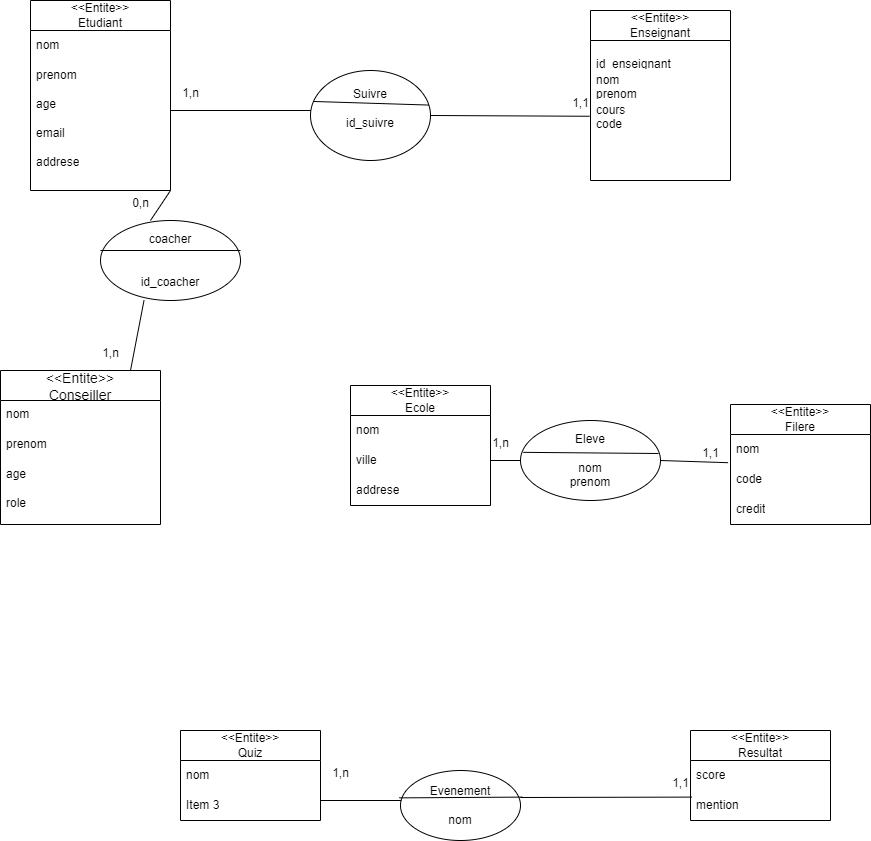

The diagram above was exported from draw.io. Its source (the exported page's mxGraphModel, read from the mxfile embedded in the PNG):
<mxGraphModel dx="1488" dy="662" grid="1" gridSize="10" guides="1" tooltips="1" connect="1" arrows="1" fold="1" page="1" pageScale="1" pageWidth="1169" pageHeight="1654" math="0" shadow="0">
  <root>
    <mxCell id="0" />
    <mxCell id="1" parent="0" />
    <mxCell id="3NJKzfKBA6ZufQ9zSki8-11" value="&lt;div&gt;&amp;lt;&amp;lt;Entite&amp;gt;&amp;gt;&lt;/div&gt;Etudiant" style="swimlane;fontStyle=0;childLayout=stackLayout;horizontal=1;startSize=30;horizontalStack=0;resizeParent=1;resizeParentMax=0;resizeLast=0;collapsible=1;marginBottom=0;whiteSpace=wrap;html=1;" parent="1" vertex="1">
      <mxGeometry x="320" y="320" width="140" height="190" as="geometry" />
    </mxCell>
    <mxCell id="3NJKzfKBA6ZufQ9zSki8-12" value="nom" style="text;strokeColor=none;fillColor=none;align=left;verticalAlign=middle;spacingLeft=4;spacingRight=4;overflow=hidden;points=[[0,0.5],[1,0.5]];portConstraint=eastwest;rotatable=0;whiteSpace=wrap;html=1;" parent="3NJKzfKBA6ZufQ9zSki8-11" vertex="1">
      <mxGeometry y="30" width="140" height="30" as="geometry" />
    </mxCell>
    <mxCell id="3NJKzfKBA6ZufQ9zSki8-13" value="prenom&amp;nbsp;" style="text;strokeColor=none;fillColor=none;align=left;verticalAlign=middle;spacingLeft=4;spacingRight=4;overflow=hidden;points=[[0,0.5],[1,0.5]];portConstraint=eastwest;rotatable=0;whiteSpace=wrap;html=1;" parent="3NJKzfKBA6ZufQ9zSki8-11" vertex="1">
      <mxGeometry y="60" width="140" height="30" as="geometry" />
    </mxCell>
    <mxCell id="3NJKzfKBA6ZufQ9zSki8-14" value="age&lt;div&gt;&lt;br&gt;&lt;div&gt;email&lt;/div&gt;&lt;div&gt;&lt;br&gt;&lt;/div&gt;&lt;div&gt;addrese&lt;/div&gt;&lt;div&gt;&lt;br&gt;&lt;/div&gt;&lt;/div&gt;" style="text;strokeColor=none;fillColor=none;align=left;verticalAlign=middle;spacingLeft=4;spacingRight=4;overflow=hidden;points=[[0,0.5],[1,0.5]];portConstraint=eastwest;rotatable=0;whiteSpace=wrap;html=1;" parent="3NJKzfKBA6ZufQ9zSki8-11" vertex="1">
      <mxGeometry y="90" width="140" height="100" as="geometry" />
    </mxCell>
    <mxCell id="3NJKzfKBA6ZufQ9zSki8-20" value="&lt;div&gt;&amp;lt;&amp;lt;Entite&amp;gt;&amp;gt;&lt;/div&gt;Enseignant" style="swimlane;fontStyle=0;childLayout=stackLayout;horizontal=1;startSize=30;horizontalStack=0;resizeParent=1;resizeParentMax=0;resizeLast=0;collapsible=1;marginBottom=0;whiteSpace=wrap;html=1;" parent="1" vertex="1">
      <mxGeometry x="880" y="330" width="140" height="170" as="geometry" />
    </mxCell>
    <mxCell id="3NJKzfKBA6ZufQ9zSki8-21" value="&lt;br&gt;&lt;div&gt;id_enseignant&lt;/div&gt;&lt;div&gt;&lt;br&gt;&lt;/div&gt;" style="text;strokeColor=none;fillColor=none;align=left;verticalAlign=middle;spacingLeft=4;spacingRight=4;overflow=hidden;points=[[0,0.5],[1,0.5]];portConstraint=eastwest;rotatable=0;whiteSpace=wrap;html=1;" parent="3NJKzfKBA6ZufQ9zSki8-20" vertex="1">
      <mxGeometry y="30" width="140" height="30" as="geometry" />
    </mxCell>
    <mxCell id="3NJKzfKBA6ZufQ9zSki8-22" value="&lt;div&gt;nom&lt;/div&gt;prenom" style="text;strokeColor=none;fillColor=none;align=left;verticalAlign=middle;spacingLeft=4;spacingRight=4;overflow=hidden;points=[[0,0.5],[1,0.5]];portConstraint=eastwest;rotatable=0;whiteSpace=wrap;html=1;" parent="3NJKzfKBA6ZufQ9zSki8-20" vertex="1">
      <mxGeometry y="60" width="140" height="30" as="geometry" />
    </mxCell>
    <mxCell id="3NJKzfKBA6ZufQ9zSki8-23" value="cours&lt;div&gt;&lt;span style=&quot;background-color: transparent; color: light-dark(rgb(0, 0, 0), rgb(255, 255, 255));&quot;&gt;code&lt;/span&gt;&lt;div&gt;&lt;div&gt;&lt;br&gt;&lt;/div&gt;&lt;div&gt;&lt;br&gt;&lt;/div&gt;&lt;div&gt;&lt;br&gt;&lt;/div&gt;&lt;div&gt;&lt;br&gt;&lt;/div&gt;&lt;div&gt;&lt;br&gt;&lt;/div&gt;&lt;div&gt;&lt;br&gt;&lt;/div&gt;&lt;div&gt;&lt;br&gt;&lt;/div&gt;&lt;div&gt;&lt;br&gt;&lt;/div&gt;&lt;div&gt;&lt;br&gt;&lt;/div&gt;&lt;/div&gt;&lt;/div&gt;" style="text;strokeColor=none;fillColor=none;align=left;verticalAlign=middle;spacingLeft=4;spacingRight=4;overflow=hidden;points=[[0,0.5],[1,0.5]];portConstraint=eastwest;rotatable=0;whiteSpace=wrap;html=1;" parent="3NJKzfKBA6ZufQ9zSki8-20" vertex="1">
      <mxGeometry y="90" width="140" height="80" as="geometry" />
    </mxCell>
    <mxCell id="MQfHUGYFfaMdinbxqK_E-1" value="" style="endArrow=none;html=1;rounded=0;" edge="1" parent="1">
      <mxGeometry width="50" height="50" relative="1" as="geometry">
        <mxPoint x="460" y="430" as="sourcePoint" />
        <mxPoint x="610" y="430" as="targetPoint" />
      </mxGeometry>
    </mxCell>
    <mxCell id="MQfHUGYFfaMdinbxqK_E-2" value="Suivre&lt;div&gt;&lt;br&gt;&lt;/div&gt;&lt;div&gt;id_suivre&lt;/div&gt;&lt;div&gt;&lt;br&gt;&lt;/div&gt;" style="ellipse;whiteSpace=wrap;html=1;" vertex="1" parent="1">
      <mxGeometry x="600" y="390" width="120" height="90" as="geometry" />
    </mxCell>
    <mxCell id="MQfHUGYFfaMdinbxqK_E-3" value="" style="endArrow=none;html=1;rounded=0;entryX=-0.006;entryY=0.197;entryDx=0;entryDy=0;entryPerimeter=0;exitX=1;exitY=0.5;exitDx=0;exitDy=0;" edge="1" parent="1" source="MQfHUGYFfaMdinbxqK_E-2" target="3NJKzfKBA6ZufQ9zSki8-23">
      <mxGeometry width="50" height="50" relative="1" as="geometry">
        <mxPoint x="710" y="440" as="sourcePoint" />
        <mxPoint x="760" y="390" as="targetPoint" />
      </mxGeometry>
    </mxCell>
    <mxCell id="MQfHUGYFfaMdinbxqK_E-4" value="&lt;&lt;Entite&gt;&gt;&#10;Conseiller" style="swimlane;fontStyle=0;childLayout=stackLayout;horizontal=1;startSize=30;horizontalStack=0;resizeParent=1;resizeParentMax=0;resizeLast=0;collapsible=1;marginBottom=0;align=center;fontSize=14;" vertex="1" parent="1">
      <mxGeometry x="290" y="690" width="160" height="154" as="geometry" />
    </mxCell>
    <mxCell id="MQfHUGYFfaMdinbxqK_E-5" value="nom" style="text;strokeColor=none;fillColor=none;spacingLeft=4;spacingRight=4;overflow=hidden;rotatable=0;points=[[0,0.5],[1,0.5]];portConstraint=eastwest;fontSize=12;whiteSpace=wrap;html=1;" vertex="1" parent="MQfHUGYFfaMdinbxqK_E-4">
      <mxGeometry y="30" width="160" height="30" as="geometry" />
    </mxCell>
    <mxCell id="MQfHUGYFfaMdinbxqK_E-6" value="prenom" style="text;strokeColor=none;fillColor=none;spacingLeft=4;spacingRight=4;overflow=hidden;rotatable=0;points=[[0,0.5],[1,0.5]];portConstraint=eastwest;fontSize=12;whiteSpace=wrap;html=1;" vertex="1" parent="MQfHUGYFfaMdinbxqK_E-4">
      <mxGeometry y="60" width="160" height="30" as="geometry" />
    </mxCell>
    <mxCell id="MQfHUGYFfaMdinbxqK_E-7" value="age&lt;div&gt;&lt;br&gt;&lt;/div&gt;&lt;div&gt;role&lt;br&gt;&lt;div&gt;&lt;br&gt;&lt;/div&gt;&lt;/div&gt;" style="text;strokeColor=none;fillColor=none;spacingLeft=4;spacingRight=4;overflow=hidden;rotatable=0;points=[[0,0.5],[1,0.5]];portConstraint=eastwest;fontSize=12;whiteSpace=wrap;html=1;" vertex="1" parent="MQfHUGYFfaMdinbxqK_E-4">
      <mxGeometry y="90" width="160" height="64" as="geometry" />
    </mxCell>
    <mxCell id="MQfHUGYFfaMdinbxqK_E-11" value="" style="endArrow=none;html=1;rounded=0;entryX=0.311;entryY=0.997;entryDx=0;entryDy=0;entryPerimeter=0;" edge="1" parent="1" target="MQfHUGYFfaMdinbxqK_E-12">
      <mxGeometry width="50" height="50" relative="1" as="geometry">
        <mxPoint x="420" y="690" as="sourcePoint" />
        <mxPoint x="510" y="550" as="targetPoint" />
      </mxGeometry>
    </mxCell>
    <mxCell id="MQfHUGYFfaMdinbxqK_E-12" value="coacher&lt;div&gt;&lt;br&gt;&lt;/div&gt;&lt;div&gt;&lt;br&gt;&lt;/div&gt;&lt;div&gt;id_coacher&lt;/div&gt;" style="ellipse;whiteSpace=wrap;html=1;" vertex="1" parent="1">
      <mxGeometry x="390" y="540" width="140" height="80" as="geometry" />
    </mxCell>
    <mxCell id="MQfHUGYFfaMdinbxqK_E-13" value="" style="endArrow=none;html=1;rounded=0;entryX=0.357;entryY=0;entryDx=0;entryDy=0;entryPerimeter=0;" edge="1" parent="1" target="MQfHUGYFfaMdinbxqK_E-12">
      <mxGeometry width="50" height="50" relative="1" as="geometry">
        <mxPoint x="460" y="510" as="sourcePoint" />
        <mxPoint x="510" y="460" as="targetPoint" />
      </mxGeometry>
    </mxCell>
    <mxCell id="MQfHUGYFfaMdinbxqK_E-14" value="" style="endArrow=none;html=1;rounded=0;entryX=1;entryY=0.375;entryDx=0;entryDy=0;entryPerimeter=0;exitX=0;exitY=0.375;exitDx=0;exitDy=0;exitPerimeter=0;" edge="1" parent="1" source="MQfHUGYFfaMdinbxqK_E-12" target="MQfHUGYFfaMdinbxqK_E-12">
      <mxGeometry width="50" height="50" relative="1" as="geometry">
        <mxPoint x="490" y="620" as="sourcePoint" />
        <mxPoint x="540" y="570" as="targetPoint" />
      </mxGeometry>
    </mxCell>
    <mxCell id="MQfHUGYFfaMdinbxqK_E-15" value="" style="endArrow=none;html=1;rounded=0;exitX=0.023;exitY=0.344;exitDx=0;exitDy=0;exitPerimeter=0;entryX=0.987;entryY=0.384;entryDx=0;entryDy=0;entryPerimeter=0;" edge="1" parent="1" source="MQfHUGYFfaMdinbxqK_E-2" target="MQfHUGYFfaMdinbxqK_E-2">
      <mxGeometry width="50" height="50" relative="1" as="geometry">
        <mxPoint x="590" y="450" as="sourcePoint" />
        <mxPoint x="700" y="430" as="targetPoint" />
      </mxGeometry>
    </mxCell>
    <mxCell id="MQfHUGYFfaMdinbxqK_E-16" value="1,n" style="text;html=1;align=center;verticalAlign=middle;resizable=0;points=[];autosize=1;strokeColor=none;fillColor=none;" vertex="1" parent="1">
      <mxGeometry x="460" y="398" width="40" height="30" as="geometry" />
    </mxCell>
    <mxCell id="MQfHUGYFfaMdinbxqK_E-17" value="1,1" style="text;html=1;align=center;verticalAlign=middle;resizable=0;points=[];autosize=1;strokeColor=none;fillColor=none;" vertex="1" parent="1">
      <mxGeometry x="850" y="408" width="40" height="30" as="geometry" />
    </mxCell>
    <mxCell id="MQfHUGYFfaMdinbxqK_E-19" value="0,n" style="text;html=1;align=center;verticalAlign=middle;resizable=0;points=[];autosize=1;strokeColor=none;fillColor=none;" vertex="1" parent="1">
      <mxGeometry x="410" y="508" width="40" height="30" as="geometry" />
    </mxCell>
    <mxCell id="MQfHUGYFfaMdinbxqK_E-20" value="1,n" style="text;html=1;align=center;verticalAlign=middle;resizable=0;points=[];autosize=1;strokeColor=none;fillColor=none;" vertex="1" parent="1">
      <mxGeometry x="380" y="658" width="40" height="30" as="geometry" />
    </mxCell>
    <mxCell id="MQfHUGYFfaMdinbxqK_E-21" value="&amp;lt;&amp;lt;Entite&amp;gt;&amp;gt;&lt;div&gt;Ecole&lt;/div&gt;" style="swimlane;fontStyle=0;childLayout=stackLayout;horizontal=1;startSize=30;horizontalStack=0;resizeParent=1;resizeParentMax=0;resizeLast=0;collapsible=1;marginBottom=0;whiteSpace=wrap;html=1;" vertex="1" parent="1">
      <mxGeometry x="640" y="705" width="140" height="120" as="geometry" />
    </mxCell>
    <mxCell id="MQfHUGYFfaMdinbxqK_E-22" value="nom" style="text;strokeColor=none;fillColor=none;align=left;verticalAlign=middle;spacingLeft=4;spacingRight=4;overflow=hidden;points=[[0,0.5],[1,0.5]];portConstraint=eastwest;rotatable=0;whiteSpace=wrap;html=1;" vertex="1" parent="MQfHUGYFfaMdinbxqK_E-21">
      <mxGeometry y="30" width="140" height="30" as="geometry" />
    </mxCell>
    <mxCell id="MQfHUGYFfaMdinbxqK_E-23" value="ville" style="text;strokeColor=none;fillColor=none;align=left;verticalAlign=middle;spacingLeft=4;spacingRight=4;overflow=hidden;points=[[0,0.5],[1,0.5]];portConstraint=eastwest;rotatable=0;whiteSpace=wrap;html=1;" vertex="1" parent="MQfHUGYFfaMdinbxqK_E-21">
      <mxGeometry y="60" width="140" height="30" as="geometry" />
    </mxCell>
    <mxCell id="MQfHUGYFfaMdinbxqK_E-24" value="addrese" style="text;strokeColor=none;fillColor=none;align=left;verticalAlign=middle;spacingLeft=4;spacingRight=4;overflow=hidden;points=[[0,0.5],[1,0.5]];portConstraint=eastwest;rotatable=0;whiteSpace=wrap;html=1;" vertex="1" parent="MQfHUGYFfaMdinbxqK_E-21">
      <mxGeometry y="90" width="140" height="30" as="geometry" />
    </mxCell>
    <mxCell id="MQfHUGYFfaMdinbxqK_E-25" value="&amp;lt;&amp;lt;Entite&amp;gt;&amp;gt;&lt;div&gt;Filere&lt;/div&gt;" style="swimlane;fontStyle=0;childLayout=stackLayout;horizontal=1;startSize=30;horizontalStack=0;resizeParent=1;resizeParentMax=0;resizeLast=0;collapsible=1;marginBottom=0;whiteSpace=wrap;html=1;" vertex="1" parent="1">
      <mxGeometry x="1020" y="724" width="140" height="120" as="geometry" />
    </mxCell>
    <mxCell id="MQfHUGYFfaMdinbxqK_E-26" value="nom" style="text;strokeColor=none;fillColor=none;align=left;verticalAlign=middle;spacingLeft=4;spacingRight=4;overflow=hidden;points=[[0,0.5],[1,0.5]];portConstraint=eastwest;rotatable=0;whiteSpace=wrap;html=1;" vertex="1" parent="MQfHUGYFfaMdinbxqK_E-25">
      <mxGeometry y="30" width="140" height="30" as="geometry" />
    </mxCell>
    <mxCell id="MQfHUGYFfaMdinbxqK_E-27" value="code" style="text;strokeColor=none;fillColor=none;align=left;verticalAlign=middle;spacingLeft=4;spacingRight=4;overflow=hidden;points=[[0,0.5],[1,0.5]];portConstraint=eastwest;rotatable=0;whiteSpace=wrap;html=1;" vertex="1" parent="MQfHUGYFfaMdinbxqK_E-25">
      <mxGeometry y="60" width="140" height="30" as="geometry" />
    </mxCell>
    <mxCell id="MQfHUGYFfaMdinbxqK_E-28" value="credit" style="text;strokeColor=none;fillColor=none;align=left;verticalAlign=middle;spacingLeft=4;spacingRight=4;overflow=hidden;points=[[0,0.5],[1,0.5]];portConstraint=eastwest;rotatable=0;whiteSpace=wrap;html=1;" vertex="1" parent="MQfHUGYFfaMdinbxqK_E-25">
      <mxGeometry y="90" width="140" height="30" as="geometry" />
    </mxCell>
    <mxCell id="MQfHUGYFfaMdinbxqK_E-29" value="" style="endArrow=none;html=1;rounded=0;" edge="1" parent="1">
      <mxGeometry width="50" height="50" relative="1" as="geometry">
        <mxPoint x="780" y="780" as="sourcePoint" />
        <mxPoint x="830" y="780" as="targetPoint" />
      </mxGeometry>
    </mxCell>
    <mxCell id="MQfHUGYFfaMdinbxqK_E-30" value="Eleve&lt;div&gt;&lt;br&gt;&lt;/div&gt;&lt;div&gt;nom&lt;/div&gt;&lt;div&gt;prenom&lt;/div&gt;" style="ellipse;whiteSpace=wrap;html=1;" vertex="1" parent="1">
      <mxGeometry x="810" y="740" width="140" height="80" as="geometry" />
    </mxCell>
    <mxCell id="MQfHUGYFfaMdinbxqK_E-31" value="" style="endArrow=none;html=1;rounded=0;entryX=-0.017;entryY=0.94;entryDx=0;entryDy=0;entryPerimeter=0;" edge="1" parent="1" target="MQfHUGYFfaMdinbxqK_E-26">
      <mxGeometry width="50" height="50" relative="1" as="geometry">
        <mxPoint x="950" y="780" as="sourcePoint" />
        <mxPoint x="960" y="730" as="targetPoint" />
      </mxGeometry>
    </mxCell>
    <mxCell id="MQfHUGYFfaMdinbxqK_E-32" value="" style="endArrow=none;html=1;rounded=0;exitX=0.02;exitY=0.398;exitDx=0;exitDy=0;exitPerimeter=0;" edge="1" parent="1" source="MQfHUGYFfaMdinbxqK_E-30">
      <mxGeometry width="50" height="50" relative="1" as="geometry">
        <mxPoint x="810" y="780" as="sourcePoint" />
        <mxPoint x="948" y="773" as="targetPoint" />
      </mxGeometry>
    </mxCell>
    <mxCell id="MQfHUGYFfaMdinbxqK_E-35" value="1,n" style="text;html=1;align=center;verticalAlign=middle;resizable=0;points=[];autosize=1;strokeColor=none;fillColor=none;" vertex="1" parent="1">
      <mxGeometry x="770" y="748" width="40" height="30" as="geometry" />
    </mxCell>
    <mxCell id="MQfHUGYFfaMdinbxqK_E-36" value="1,1" style="text;html=1;align=center;verticalAlign=middle;resizable=0;points=[];autosize=1;strokeColor=none;fillColor=none;" vertex="1" parent="1">
      <mxGeometry x="980" y="758" width="40" height="30" as="geometry" />
    </mxCell>
    <mxCell id="MQfHUGYFfaMdinbxqK_E-37" value="&amp;lt;&amp;lt;Entite&amp;gt;&amp;gt;&lt;div&gt;Quiz&lt;/div&gt;" style="swimlane;fontStyle=0;childLayout=stackLayout;horizontal=1;startSize=30;horizontalStack=0;resizeParent=1;resizeParentMax=0;resizeLast=0;collapsible=1;marginBottom=0;whiteSpace=wrap;html=1;" vertex="1" parent="1">
      <mxGeometry x="470" y="1050" width="140" height="90" as="geometry" />
    </mxCell>
    <mxCell id="MQfHUGYFfaMdinbxqK_E-38" value="nom" style="text;strokeColor=none;fillColor=none;align=left;verticalAlign=middle;spacingLeft=4;spacingRight=4;overflow=hidden;points=[[0,0.5],[1,0.5]];portConstraint=eastwest;rotatable=0;whiteSpace=wrap;html=1;" vertex="1" parent="MQfHUGYFfaMdinbxqK_E-37">
      <mxGeometry y="30" width="140" height="30" as="geometry" />
    </mxCell>
    <mxCell id="MQfHUGYFfaMdinbxqK_E-40" value="Item 3" style="text;strokeColor=none;fillColor=none;align=left;verticalAlign=middle;spacingLeft=4;spacingRight=4;overflow=hidden;points=[[0,0.5],[1,0.5]];portConstraint=eastwest;rotatable=0;whiteSpace=wrap;html=1;" vertex="1" parent="MQfHUGYFfaMdinbxqK_E-37">
      <mxGeometry y="60" width="140" height="30" as="geometry" />
    </mxCell>
    <mxCell id="MQfHUGYFfaMdinbxqK_E-41" value="&amp;lt;&amp;lt;Entite&amp;gt;&amp;gt;&lt;div&gt;Resultat&lt;/div&gt;" style="swimlane;fontStyle=0;childLayout=stackLayout;horizontal=1;startSize=30;horizontalStack=0;resizeParent=1;resizeParentMax=0;resizeLast=0;collapsible=1;marginBottom=0;whiteSpace=wrap;html=1;" vertex="1" parent="1">
      <mxGeometry x="980" y="1050" width="140" height="90" as="geometry" />
    </mxCell>
    <mxCell id="MQfHUGYFfaMdinbxqK_E-42" value="score" style="text;strokeColor=none;fillColor=none;align=left;verticalAlign=middle;spacingLeft=4;spacingRight=4;overflow=hidden;points=[[0,0.5],[1,0.5]];portConstraint=eastwest;rotatable=0;whiteSpace=wrap;html=1;" vertex="1" parent="MQfHUGYFfaMdinbxqK_E-41">
      <mxGeometry y="30" width="140" height="30" as="geometry" />
    </mxCell>
    <mxCell id="MQfHUGYFfaMdinbxqK_E-43" value="mention" style="text;strokeColor=none;fillColor=none;align=left;verticalAlign=middle;spacingLeft=4;spacingRight=4;overflow=hidden;points=[[0,0.5],[1,0.5]];portConstraint=eastwest;rotatable=0;whiteSpace=wrap;html=1;" vertex="1" parent="MQfHUGYFfaMdinbxqK_E-41">
      <mxGeometry y="60" width="140" height="30" as="geometry" />
    </mxCell>
    <mxCell id="MQfHUGYFfaMdinbxqK_E-45" value="" style="endArrow=none;html=1;rounded=0;" edge="1" parent="1">
      <mxGeometry width="50" height="50" relative="1" as="geometry">
        <mxPoint x="610" y="1120" as="sourcePoint" />
        <mxPoint x="720" y="1120" as="targetPoint" />
      </mxGeometry>
    </mxCell>
    <mxCell id="MQfHUGYFfaMdinbxqK_E-46" value="Evenement&lt;div&gt;&lt;br&gt;&lt;/div&gt;&lt;div&gt;nom&lt;/div&gt;" style="ellipse;whiteSpace=wrap;html=1;" vertex="1" parent="1">
      <mxGeometry x="690" y="1090" width="120" height="70" as="geometry" />
    </mxCell>
    <mxCell id="MQfHUGYFfaMdinbxqK_E-47" value="" style="endArrow=none;html=1;rounded=0;entryX=0.011;entryY=0.22;entryDx=0;entryDy=0;entryPerimeter=0;" edge="1" parent="1" target="MQfHUGYFfaMdinbxqK_E-43">
      <mxGeometry width="50" height="50" relative="1" as="geometry">
        <mxPoint x="810" y="1117" as="sourcePoint" />
        <mxPoint x="860" y="1080" as="targetPoint" />
      </mxGeometry>
    </mxCell>
    <mxCell id="MQfHUGYFfaMdinbxqK_E-48" value="" style="endArrow=none;html=1;rounded=0;entryX=1.017;entryY=0.38;entryDx=0;entryDy=0;exitX=-0.01;exitY=0.391;exitDx=0;exitDy=0;exitPerimeter=0;entryPerimeter=0;" edge="1" parent="1" source="MQfHUGYFfaMdinbxqK_E-46" target="MQfHUGYFfaMdinbxqK_E-46">
      <mxGeometry width="50" height="50" relative="1" as="geometry">
        <mxPoint x="690" y="1130" as="sourcePoint" />
        <mxPoint x="740" y="1080" as="targetPoint" />
      </mxGeometry>
    </mxCell>
    <mxCell id="MQfHUGYFfaMdinbxqK_E-49" value="1,n" style="text;html=1;align=center;verticalAlign=middle;resizable=0;points=[];autosize=1;strokeColor=none;fillColor=none;" vertex="1" parent="1">
      <mxGeometry x="610" y="1078" width="40" height="30" as="geometry" />
    </mxCell>
    <mxCell id="MQfHUGYFfaMdinbxqK_E-50" value="1,1" style="text;html=1;align=center;verticalAlign=middle;resizable=0;points=[];autosize=1;strokeColor=none;fillColor=none;" vertex="1" parent="1">
      <mxGeometry x="950" y="1088" width="40" height="30" as="geometry" />
    </mxCell>
  </root>
</mxGraphModel>